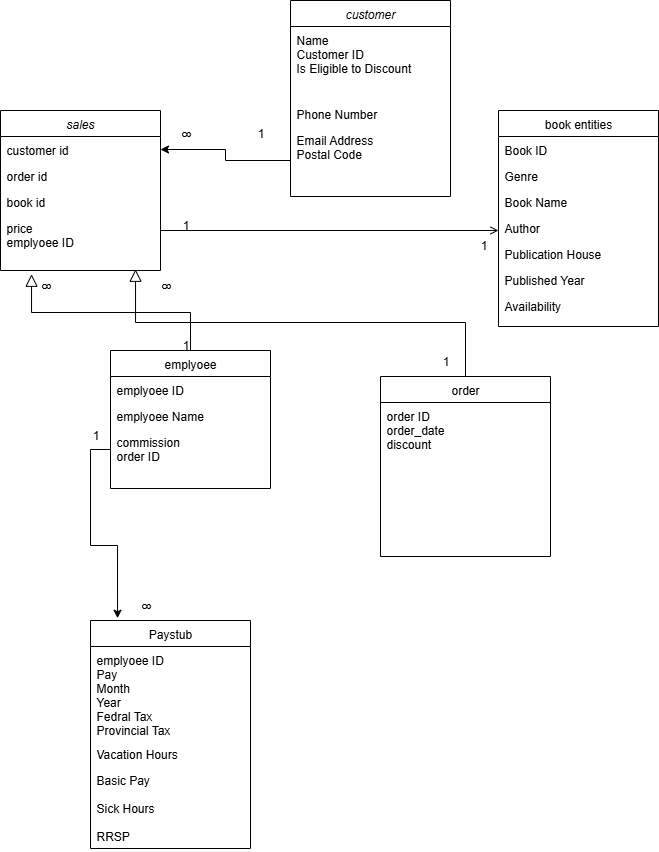

The diagram above was exported from draw.io. Its source (the exported page's mxGraphModel, read from the mxfile embedded in the PNG):
<mxGraphModel dx="1426" dy="701" grid="1" gridSize="10" guides="1" tooltips="1" connect="1" arrows="1" fold="1" page="1" pageScale="1" pageWidth="827" pageHeight="1169" math="0" shadow="0">
  <root>
    <mxCell id="WIyWlLk6GJQsqaUBKTNV-0" />
    <mxCell id="WIyWlLk6GJQsqaUBKTNV-1" parent="WIyWlLk6GJQsqaUBKTNV-0" />
    <mxCell id="zkfFHV4jXpPFQw0GAbJ--0" value="customer" style="swimlane;fontStyle=2;align=center;verticalAlign=top;childLayout=stackLayout;horizontal=1;startSize=26;horizontalStack=0;resizeParent=1;resizeLast=0;collapsible=1;marginBottom=0;rounded=0;shadow=0;strokeWidth=1;" parent="WIyWlLk6GJQsqaUBKTNV-1" vertex="1">
      <mxGeometry x="300" y="10" width="160" height="196" as="geometry">
        <mxRectangle x="230" y="140" width="160" height="26" as="alternateBounds" />
      </mxGeometry>
    </mxCell>
    <mxCell id="zkfFHV4jXpPFQw0GAbJ--1" value="Name&#10;Customer ID&#10;Is Eligible to Discount" style="text;align=left;verticalAlign=top;spacingLeft=4;spacingRight=4;overflow=hidden;rotatable=0;points=[[0,0.5],[1,0.5]];portConstraint=eastwest;" parent="zkfFHV4jXpPFQw0GAbJ--0" vertex="1">
      <mxGeometry y="26" width="160" height="74" as="geometry" />
    </mxCell>
    <mxCell id="zkfFHV4jXpPFQw0GAbJ--2" value="Phone Number" style="text;align=left;verticalAlign=top;spacingLeft=4;spacingRight=4;overflow=hidden;rotatable=0;points=[[0,0.5],[1,0.5]];portConstraint=eastwest;rounded=0;shadow=0;html=0;" parent="zkfFHV4jXpPFQw0GAbJ--0" vertex="1">
      <mxGeometry y="100" width="160" height="26" as="geometry" />
    </mxCell>
    <mxCell id="zkfFHV4jXpPFQw0GAbJ--3" value="Email Address&#10;Postal Code" style="text;align=left;verticalAlign=top;spacingLeft=4;spacingRight=4;overflow=hidden;rotatable=0;points=[[0,0.5],[1,0.5]];portConstraint=eastwest;rounded=0;shadow=0;html=0;" parent="zkfFHV4jXpPFQw0GAbJ--0" vertex="1">
      <mxGeometry y="126" width="160" height="44" as="geometry" />
    </mxCell>
    <mxCell id="zkfFHV4jXpPFQw0GAbJ--6" value="emplyoee" style="swimlane;fontStyle=0;align=center;verticalAlign=top;childLayout=stackLayout;horizontal=1;startSize=26;horizontalStack=0;resizeParent=1;resizeLast=0;collapsible=1;marginBottom=0;rounded=0;shadow=0;strokeWidth=1;" parent="WIyWlLk6GJQsqaUBKTNV-1" vertex="1">
      <mxGeometry x="120" y="360" width="160" height="138" as="geometry">
        <mxRectangle x="130" y="380" width="160" height="26" as="alternateBounds" />
      </mxGeometry>
    </mxCell>
    <mxCell id="zkfFHV4jXpPFQw0GAbJ--7" value="emplyoee ID" style="text;align=left;verticalAlign=top;spacingLeft=4;spacingRight=4;overflow=hidden;rotatable=0;points=[[0,0.5],[1,0.5]];portConstraint=eastwest;" parent="zkfFHV4jXpPFQw0GAbJ--6" vertex="1">
      <mxGeometry y="26" width="160" height="26" as="geometry" />
    </mxCell>
    <mxCell id="zkfFHV4jXpPFQw0GAbJ--8" value="emplyoee Name" style="text;align=left;verticalAlign=top;spacingLeft=4;spacingRight=4;overflow=hidden;rotatable=0;points=[[0,0.5],[1,0.5]];portConstraint=eastwest;rounded=0;shadow=0;html=0;" parent="zkfFHV4jXpPFQw0GAbJ--6" vertex="1">
      <mxGeometry y="52" width="160" height="26" as="geometry" />
    </mxCell>
    <mxCell id="zkfFHV4jXpPFQw0GAbJ--11" value="commission&#10;order ID&#10;" style="text;align=left;verticalAlign=top;spacingLeft=4;spacingRight=4;overflow=hidden;rotatable=0;points=[[0,0.5],[1,0.5]];portConstraint=eastwest;" parent="zkfFHV4jXpPFQw0GAbJ--6" vertex="1">
      <mxGeometry y="78" width="160" height="42" as="geometry" />
    </mxCell>
    <mxCell id="zkfFHV4jXpPFQw0GAbJ--12" value="" style="endArrow=block;endSize=10;endFill=0;shadow=0;strokeWidth=1;rounded=0;curved=0;edgeStyle=elbowEdgeStyle;elbow=vertical;entryX=0.194;entryY=1.067;entryDx=0;entryDy=0;entryPerimeter=0;" parent="WIyWlLk6GJQsqaUBKTNV-1" source="zkfFHV4jXpPFQw0GAbJ--6" target="B05z8pxScTuEU9QiDqU8-5" edge="1">
      <mxGeometry width="160" relative="1" as="geometry">
        <mxPoint x="200" y="203" as="sourcePoint" />
        <mxPoint x="200" y="203" as="targetPoint" />
      </mxGeometry>
    </mxCell>
    <mxCell id="zkfFHV4jXpPFQw0GAbJ--13" value="order" style="swimlane;fontStyle=0;align=center;verticalAlign=top;childLayout=stackLayout;horizontal=1;startSize=26;horizontalStack=0;resizeParent=1;resizeLast=0;collapsible=1;marginBottom=0;rounded=0;shadow=0;strokeWidth=1;" parent="WIyWlLk6GJQsqaUBKTNV-1" vertex="1">
      <mxGeometry x="390" y="386" width="170" height="180" as="geometry">
        <mxRectangle x="340" y="380" width="170" height="26" as="alternateBounds" />
      </mxGeometry>
    </mxCell>
    <mxCell id="zkfFHV4jXpPFQw0GAbJ--14" value="order ID&#10;order_date&#10;discount&#10;" style="text;align=left;verticalAlign=top;spacingLeft=4;spacingRight=4;overflow=hidden;rotatable=0;points=[[0,0.5],[1,0.5]];portConstraint=eastwest;" parent="zkfFHV4jXpPFQw0GAbJ--13" vertex="1">
      <mxGeometry y="26" width="170" height="94" as="geometry" />
    </mxCell>
    <mxCell id="zkfFHV4jXpPFQw0GAbJ--16" value="" style="endArrow=block;endSize=10;endFill=0;shadow=0;strokeWidth=1;rounded=0;curved=0;edgeStyle=elbowEdgeStyle;elbow=vertical;entryX=0.844;entryY=0.978;entryDx=0;entryDy=0;entryPerimeter=0;" parent="WIyWlLk6GJQsqaUBKTNV-1" source="zkfFHV4jXpPFQw0GAbJ--13" target="B05z8pxScTuEU9QiDqU8-5" edge="1">
      <mxGeometry width="160" relative="1" as="geometry">
        <mxPoint x="210" y="373" as="sourcePoint" />
        <mxPoint x="310" y="271" as="targetPoint" />
      </mxGeometry>
    </mxCell>
    <mxCell id="zkfFHV4jXpPFQw0GAbJ--17" value="book entities" style="swimlane;fontStyle=0;align=center;verticalAlign=top;childLayout=stackLayout;horizontal=1;startSize=26;horizontalStack=0;resizeParent=1;resizeLast=0;collapsible=1;marginBottom=0;rounded=0;shadow=0;strokeWidth=1;" parent="WIyWlLk6GJQsqaUBKTNV-1" vertex="1">
      <mxGeometry x="508" y="120" width="160" height="216" as="geometry">
        <mxRectangle x="550" y="140" width="160" height="26" as="alternateBounds" />
      </mxGeometry>
    </mxCell>
    <mxCell id="zkfFHV4jXpPFQw0GAbJ--18" value="Book ID" style="text;align=left;verticalAlign=top;spacingLeft=4;spacingRight=4;overflow=hidden;rotatable=0;points=[[0,0.5],[1,0.5]];portConstraint=eastwest;" parent="zkfFHV4jXpPFQw0GAbJ--17" vertex="1">
      <mxGeometry y="26" width="160" height="26" as="geometry" />
    </mxCell>
    <mxCell id="zkfFHV4jXpPFQw0GAbJ--19" value="Genre" style="text;align=left;verticalAlign=top;spacingLeft=4;spacingRight=4;overflow=hidden;rotatable=0;points=[[0,0.5],[1,0.5]];portConstraint=eastwest;rounded=0;shadow=0;html=0;" parent="zkfFHV4jXpPFQw0GAbJ--17" vertex="1">
      <mxGeometry y="52" width="160" height="26" as="geometry" />
    </mxCell>
    <mxCell id="zkfFHV4jXpPFQw0GAbJ--20" value="Book Name" style="text;align=left;verticalAlign=top;spacingLeft=4;spacingRight=4;overflow=hidden;rotatable=0;points=[[0,0.5],[1,0.5]];portConstraint=eastwest;rounded=0;shadow=0;html=0;" parent="zkfFHV4jXpPFQw0GAbJ--17" vertex="1">
      <mxGeometry y="78" width="160" height="26" as="geometry" />
    </mxCell>
    <mxCell id="zkfFHV4jXpPFQw0GAbJ--21" value="Author" style="text;align=left;verticalAlign=top;spacingLeft=4;spacingRight=4;overflow=hidden;rotatable=0;points=[[0,0.5],[1,0.5]];portConstraint=eastwest;rounded=0;shadow=0;html=0;" parent="zkfFHV4jXpPFQw0GAbJ--17" vertex="1">
      <mxGeometry y="104" width="160" height="26" as="geometry" />
    </mxCell>
    <mxCell id="zkfFHV4jXpPFQw0GAbJ--22" value="Publication House" style="text;align=left;verticalAlign=top;spacingLeft=4;spacingRight=4;overflow=hidden;rotatable=0;points=[[0,0.5],[1,0.5]];portConstraint=eastwest;rounded=0;shadow=0;html=0;" parent="zkfFHV4jXpPFQw0GAbJ--17" vertex="1">
      <mxGeometry y="130" width="160" height="26" as="geometry" />
    </mxCell>
    <mxCell id="zkfFHV4jXpPFQw0GAbJ--24" value="Published Year" style="text;align=left;verticalAlign=top;spacingLeft=4;spacingRight=4;overflow=hidden;rotatable=0;points=[[0,0.5],[1,0.5]];portConstraint=eastwest;" parent="zkfFHV4jXpPFQw0GAbJ--17" vertex="1">
      <mxGeometry y="156" width="160" height="26" as="geometry" />
    </mxCell>
    <mxCell id="zkfFHV4jXpPFQw0GAbJ--25" value="Availability" style="text;align=left;verticalAlign=top;spacingLeft=4;spacingRight=4;overflow=hidden;rotatable=0;points=[[0,0.5],[1,0.5]];portConstraint=eastwest;" parent="zkfFHV4jXpPFQw0GAbJ--17" vertex="1">
      <mxGeometry y="182" width="160" height="26" as="geometry" />
    </mxCell>
    <mxCell id="zkfFHV4jXpPFQw0GAbJ--26" value="" style="endArrow=open;shadow=0;strokeWidth=1;rounded=0;curved=0;endFill=1;edgeStyle=elbowEdgeStyle;elbow=vertical;exitX=1;exitY=0.5;exitDx=0;exitDy=0;" parent="WIyWlLk6GJQsqaUBKTNV-1" source="B05z8pxScTuEU9QiDqU8-3" target="zkfFHV4jXpPFQw0GAbJ--17" edge="1">
      <mxGeometry x="0.5" y="41" relative="1" as="geometry">
        <mxPoint x="380" y="192" as="sourcePoint" />
        <mxPoint x="540" y="192" as="targetPoint" />
        <mxPoint x="-40" y="32" as="offset" />
        <Array as="points">
          <mxPoint x="370" y="240" />
        </Array>
      </mxGeometry>
    </mxCell>
    <mxCell id="B05z8pxScTuEU9QiDqU8-0" value="sales" style="swimlane;fontStyle=2;align=center;verticalAlign=top;childLayout=stackLayout;horizontal=1;startSize=26;horizontalStack=0;resizeParent=1;resizeLast=0;collapsible=1;marginBottom=0;rounded=0;shadow=0;strokeWidth=1;" parent="WIyWlLk6GJQsqaUBKTNV-1" vertex="1">
      <mxGeometry x="10" y="120" width="160" height="160" as="geometry">
        <mxRectangle x="230" y="140" width="160" height="26" as="alternateBounds" />
      </mxGeometry>
    </mxCell>
    <mxCell id="B05z8pxScTuEU9QiDqU8-2" value="customer id" style="text;align=left;verticalAlign=top;spacingLeft=4;spacingRight=4;overflow=hidden;rotatable=0;points=[[0,0.5],[1,0.5]];portConstraint=eastwest;rounded=0;shadow=0;html=0;" parent="B05z8pxScTuEU9QiDqU8-0" vertex="1">
      <mxGeometry y="26" width="160" height="26" as="geometry" />
    </mxCell>
    <mxCell id="B05z8pxScTuEU9QiDqU8-1" value="order id" style="text;align=left;verticalAlign=top;spacingLeft=4;spacingRight=4;overflow=hidden;rotatable=0;points=[[0,0.5],[1,0.5]];portConstraint=eastwest;" parent="B05z8pxScTuEU9QiDqU8-0" vertex="1">
      <mxGeometry y="52" width="160" height="26" as="geometry" />
    </mxCell>
    <mxCell id="B05z8pxScTuEU9QiDqU8-3" value="book id" style="text;align=left;verticalAlign=top;spacingLeft=4;spacingRight=4;overflow=hidden;rotatable=0;points=[[0,0.5],[1,0.5]];portConstraint=eastwest;rounded=0;shadow=0;html=0;" parent="B05z8pxScTuEU9QiDqU8-0" vertex="1">
      <mxGeometry y="78" width="160" height="26" as="geometry" />
    </mxCell>
    <mxCell id="B05z8pxScTuEU9QiDqU8-5" value="price&#10;emplyoee ID" style="text;align=left;verticalAlign=top;spacingLeft=4;spacingRight=4;overflow=hidden;rotatable=0;points=[[0,0.5],[1,0.5]];portConstraint=eastwest;" parent="B05z8pxScTuEU9QiDqU8-0" vertex="1">
      <mxGeometry y="104" width="160" height="56" as="geometry" />
    </mxCell>
    <mxCell id="B05z8pxScTuEU9QiDqU8-9" value="" style="edgeStyle=orthogonalEdgeStyle;rounded=0;orthogonalLoop=1;jettySize=auto;html=1;" parent="WIyWlLk6GJQsqaUBKTNV-1" source="zkfFHV4jXpPFQw0GAbJ--3" target="B05z8pxScTuEU9QiDqU8-2" edge="1">
      <mxGeometry relative="1" as="geometry">
        <Array as="points">
          <mxPoint x="235" y="170" />
          <mxPoint x="235" y="159" />
        </Array>
      </mxGeometry>
    </mxCell>
    <mxCell id="B05z8pxScTuEU9QiDqU8-18" value="Paystub" style="swimlane;fontStyle=0;align=center;verticalAlign=top;childLayout=stackLayout;horizontal=1;startSize=26;horizontalStack=0;resizeParent=1;resizeLast=0;collapsible=1;marginBottom=0;rounded=0;shadow=0;strokeWidth=1;" parent="WIyWlLk6GJQsqaUBKTNV-1" vertex="1">
      <mxGeometry x="100" y="630" width="160" height="228" as="geometry">
        <mxRectangle x="130" y="380" width="160" height="26" as="alternateBounds" />
      </mxGeometry>
    </mxCell>
    <mxCell id="B05z8pxScTuEU9QiDqU8-19" value="emplyoee ID&#10;Pay&#10;Month&#10;Year&#10;Fedral Tax&#10;Provincial Tax" style="text;align=left;verticalAlign=top;spacingLeft=4;spacingRight=4;overflow=hidden;rotatable=0;points=[[0,0.5],[1,0.5]];portConstraint=eastwest;" parent="B05z8pxScTuEU9QiDqU8-18" vertex="1">
      <mxGeometry y="26" width="160" height="94" as="geometry" />
    </mxCell>
    <mxCell id="B05z8pxScTuEU9QiDqU8-20" value="Vacation Hours" style="text;align=left;verticalAlign=top;spacingLeft=4;spacingRight=4;overflow=hidden;rotatable=0;points=[[0,0.5],[1,0.5]];portConstraint=eastwest;rounded=0;shadow=0;html=0;" parent="B05z8pxScTuEU9QiDqU8-18" vertex="1">
      <mxGeometry y="120" width="160" height="26" as="geometry" />
    </mxCell>
    <mxCell id="B05z8pxScTuEU9QiDqU8-21" value="Basic Pay&#10;&#10;Sick Hours&#10;&#10;RRSP" style="text;align=left;verticalAlign=top;spacingLeft=4;spacingRight=4;overflow=hidden;rotatable=0;points=[[0,0.5],[1,0.5]];portConstraint=eastwest;" parent="B05z8pxScTuEU9QiDqU8-18" vertex="1">
      <mxGeometry y="146" width="160" height="82" as="geometry" />
    </mxCell>
    <mxCell id="qfro5h0fKSpNvr8ycHrh-0" value="1" style="text;html=1;align=center;verticalAlign=middle;resizable=0;points=[];autosize=1;strokeColor=none;fillColor=none;" vertex="1" parent="WIyWlLk6GJQsqaUBKTNV-1">
      <mxGeometry x="255" y="128" width="30" height="30" as="geometry" />
    </mxCell>
    <mxCell id="qfro5h0fKSpNvr8ycHrh-1" value="8" style="text;html=1;align=center;verticalAlign=middle;resizable=0;points=[];autosize=1;strokeColor=none;fillColor=none;rotation=90;" vertex="1" parent="WIyWlLk6GJQsqaUBKTNV-1">
      <mxGeometry x="180" y="128" width="30" height="30" as="geometry" />
    </mxCell>
    <mxCell id="qfro5h0fKSpNvr8ycHrh-2" value="1" style="text;html=1;align=center;verticalAlign=middle;resizable=0;points=[];autosize=1;strokeColor=none;fillColor=none;" vertex="1" parent="WIyWlLk6GJQsqaUBKTNV-1">
      <mxGeometry x="180" y="340" width="30" height="30" as="geometry" />
    </mxCell>
    <mxCell id="qfro5h0fKSpNvr8ycHrh-3" value="1" style="text;html=1;align=center;verticalAlign=middle;resizable=0;points=[];autosize=1;strokeColor=none;fillColor=none;" vertex="1" parent="WIyWlLk6GJQsqaUBKTNV-1">
      <mxGeometry x="440" y="356" width="30" height="30" as="geometry" />
    </mxCell>
    <mxCell id="qfro5h0fKSpNvr8ycHrh-4" value="1" style="text;html=1;align=center;verticalAlign=middle;resizable=0;points=[];autosize=1;strokeColor=none;fillColor=none;" vertex="1" parent="WIyWlLk6GJQsqaUBKTNV-1">
      <mxGeometry x="90" y="430" width="30" height="30" as="geometry" />
    </mxCell>
    <mxCell id="qfro5h0fKSpNvr8ycHrh-5" value="8" style="text;html=1;align=center;verticalAlign=middle;resizable=0;points=[];autosize=1;strokeColor=none;fillColor=none;rotation=90;" vertex="1" parent="WIyWlLk6GJQsqaUBKTNV-1">
      <mxGeometry x="140" y="600" width="30" height="30" as="geometry" />
    </mxCell>
    <mxCell id="qfro5h0fKSpNvr8ycHrh-8" style="edgeStyle=orthogonalEdgeStyle;rounded=0;orthogonalLoop=1;jettySize=auto;html=1;entryX=0.169;entryY=-0.01;entryDx=0;entryDy=0;entryPerimeter=0;" edge="1" parent="WIyWlLk6GJQsqaUBKTNV-1" source="zkfFHV4jXpPFQw0GAbJ--11" target="B05z8pxScTuEU9QiDqU8-18">
      <mxGeometry relative="1" as="geometry" />
    </mxCell>
    <mxCell id="qfro5h0fKSpNvr8ycHrh-10" value="1" style="text;html=1;align=center;verticalAlign=middle;resizable=0;points=[];autosize=1;strokeColor=none;fillColor=none;" vertex="1" parent="WIyWlLk6GJQsqaUBKTNV-1">
      <mxGeometry x="180" y="220" width="30" height="30" as="geometry" />
    </mxCell>
    <mxCell id="qfro5h0fKSpNvr8ycHrh-13" value="1" style="text;html=1;align=center;verticalAlign=middle;resizable=0;points=[];autosize=1;strokeColor=none;fillColor=none;" vertex="1" parent="WIyWlLk6GJQsqaUBKTNV-1">
      <mxGeometry x="478" y="240" width="30" height="30" as="geometry" />
    </mxCell>
    <mxCell id="qfro5h0fKSpNvr8ycHrh-14" value="8" style="text;html=1;align=center;verticalAlign=middle;resizable=0;points=[];autosize=1;strokeColor=none;fillColor=none;rotation=90;" vertex="1" parent="WIyWlLk6GJQsqaUBKTNV-1">
      <mxGeometry x="40" y="280" width="30" height="30" as="geometry" />
    </mxCell>
    <mxCell id="qfro5h0fKSpNvr8ycHrh-15" value="8" style="text;html=1;align=center;verticalAlign=middle;resizable=0;points=[];autosize=1;strokeColor=none;fillColor=none;rotation=90;" vertex="1" parent="WIyWlLk6GJQsqaUBKTNV-1">
      <mxGeometry x="160" y="280" width="30" height="30" as="geometry" />
    </mxCell>
  </root>
</mxGraphModel>